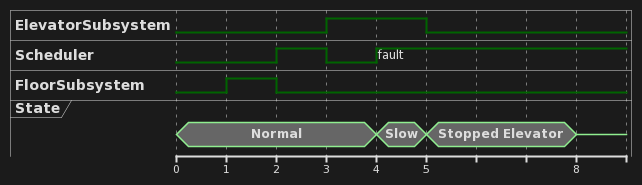

The diagram above was rendered by PlantUML. Its source (embedded in the PNG):
@startuml
binary  "ElevatorSubsystem"    as E
binary  "Scheduler"    as S
binary  "FloorSubsystem"    as F
concise State

@0
E is Idle
S is Idle
F is Idle
State is Normal

@1
F is High

@2
F is Idle
S is High

@3
S is Idle
E is High

@4
S is High: fault
State is Slow

@5
E is Idle
State is "Stopped Elevator"

@8
State is {-}
@enduml